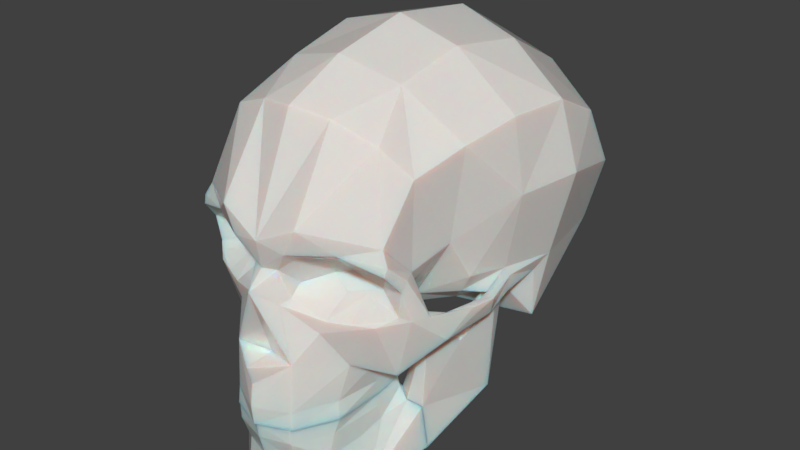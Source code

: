 # Source: skull_explodie2_.blend  (saved by Blender 2.81.16; exported with 4.5.12 LTS)
import bpy
from mathutils import Matrix  # noqa: F401  (used for matrix-valued properties, if any)

bpy.ops.wm.read_factory_settings(use_empty=True)
scene = bpy.context.scene
scene.name = 'Scene'

# ---- collections
col_collection_1 = bpy.data.collections.new('Collection 1'); scene.collection.children.link(col_collection_1)

# ---- materials (node trees are filled in below, after node groups)
mat_material_003 = bpy.data.materials.new('Material.003')

# ---- material node trees
mat_material_003.use_nodes = True; mat_material_003.node_tree.nodes.clear()
_N = mat_material_003.node_tree.nodes; _L = mat_material_003.node_tree.links
n0 = _N.new('ShaderNodeBsdfPrincipled'); n0.name = 'Principled BSDF'; n0.location = (10, 300)
n0.distribution = 'GGX'
n0.subsurface_method = 'RANDOM_WALK_SKIN'
n0.inputs[0].default_value = (0.7657, 0.7369, 0.7014, 1.0)
n0.inputs[2].default_value = 0.1154
n0.inputs[3].default_value = 1.45
n0.inputs[8].default_value = 1.0
n0.inputs[10].default_value = 0.1538
n0.inputs[27].default_value = (0.0, 0.0, 0.0, 1.0)
n0.inputs[28].default_value = 1.0
n1 = _N.new('ShaderNodeOutputMaterial'); n1.name = 'Material Output'; n1.location = (300, 300)
_L.new(n0.outputs[0], n1.inputs[0])
n1.is_active_output = True

# ---- world
world_world = bpy.data.worlds.new('World'); scene.world = world_world
world_world.color = (0.05088, 0.05088, 0.05088)
world_world.use_sun_shadow = False
world_world.sun_shadow_jitter_overblur = 0.0
world_world.cycles.sampling_method = 'MANUAL'

# ---- meshes
me_cube_001 = bpy.data.meshes.new('Cube.001')
me_cube_001.from_pydata([(0.0, -0.9247, -0.946), (0.4541, -0.3528, -0.7846), (0.0, -0.8126, -0.9572), (0.2552, -0.7801, -0.9228), (0.2879, -0.5968, -0.905), (0.0, -0.9468, -0.5323), (0.1494, -0.7638, -0.9525), (0.159, -0.8687, -0.9405), (0.1491, -0.898, -0.5274), (0.3393, -0.6399, -0.8964), (0.0, -0.9051, -0.7219), (0.3201, -0.5037, -0.5932), (0.2494, -0.766, -0.6901), (0.1377, -0.8584, -0.7146), (0.2904, -0.6108, -0.6512), (0.3137, -0.3581, -0.5138), (0.2758, -0.7251, -0.5038), (0.311, -0.5223, -0.4726), (0.2597, -0.7444, -0.5744), (0.1497, -0.8951, -0.5982), (0.3144, -0.5338, -0.5266), (0.0, -0.9369, -0.6035), (0.3741, -0.4034, -0.5349), (0.4431, -0.3805, -0.5544), (0.2935, -0.3833, -0.4775), (0.3311, -0.3974, -0.4826), (0.3224, -0.4017, -0.4385), (0.2748, -0.4107, -0.4385), (0.0, -0.9022, -0.5279), (0.1301, -0.8645, -0.5239), (0.2206, -0.7133, -0.5048), (0.2534, -0.5127, -0.4795), (0.0, -0.9022, -0.5969), (0.1301, -0.8645, -0.5929), (0.2249, -0.7133, -0.5739), (0.2534, -0.5127, -0.5485), (0.0, -0.9398, -0.891), (0.3996, -0.3238, -0.8015)], [], [(33, 34, 4, 6), (13, 7, 3, 12), (10, 36, 7, 13), (2, 6, 7, 0), (12, 3, 9, 14), (20, 18, 12, 14), (21, 10, 13, 19), (19, 13, 12, 18), (2, 32, 33, 6), (34, 35, 4), (8, 19, 18, 16), (5, 21, 19, 8), (17, 16, 18, 20), (9, 22, 11), (22, 9, 23), (22, 15, 24, 25), (11, 20, 14), (22, 23, 1, 37, 15), (14, 9, 11), (9, 1, 23), (4, 9, 3, 6), (25, 20, 11), (17, 20, 25, 26), (24, 27, 26, 25), (5, 8, 29, 28), (8, 16, 30, 29), (16, 17, 31, 30), (17, 26, 27, 31), (29, 30, 34, 33), (28, 29, 33, 32), (30, 31, 35, 34), (31, 27, 24, 35), (35, 24, 15), (7, 6, 3), (7, 36, 0), (22, 25, 11), (4, 37, 1, 9), (15, 37, 4, 35)])
me_cube_001.materials.append(mat_material_003)
me_cube_001.use_remesh_preserve_volume = False
me_cube_001.use_remesh_preserve_attributes = False
me_cube_001.use_mirror_vertex_groups = False
me_cube_001.update()
me_cube_003 = bpy.data.meshes.new('Cube.003')
me_cube_003.from_pydata([(0.4541, -0.3528, -0.7846), (0.5401, -0.02861, -0.5841), (0.4532, -0.3664, -0.1059), (0.4745, -0.0305, -0.6108), (0.3137, -0.3581, -0.5138), (0.4847, -0.3994, -0.1012), (0.5948, -0.0817, -0.07998), (0.5006, -0.01463, -0.08266), (0.5789, -0.01162, -0.08072), (0.3741, -0.4034, -0.5349), (0.529, -0.2329, -0.2515), (0.4762, -0.2329, -0.2515), (0.4431, -0.3805, -0.5544), (0.3996, -0.3238, -0.8015)], [], [(10, 12, 1), (6, 1, 8), (7, 8, 1, 3), (4, 9, 5, 2), (13, 3, 1, 0), (4, 3, 13), (4, 7, 3), (6, 10, 1), (11, 2, 5, 10), (7, 11, 10, 6), (8, 7, 6), (11, 4, 2), (4, 11, 7), (5, 9, 12), (5, 12, 10), (12, 0, 1)])
me_cube_003.materials.append(mat_material_003)
me_cube_003.use_remesh_preserve_volume = False
me_cube_003.use_remesh_preserve_attributes = False
me_cube_003.use_mirror_vertex_groups = False
me_cube_003.update()
me_cube_004 = bpy.data.meshes.new('Cube.004')
me_cube_004.from_pydata([(0.0, -0.9247, -0.946), (0.4541, -0.3528, -0.7846), (0.0, -0.8126, -0.9572), (0.2552, -0.7801, -0.9228), (0.2879, -0.5968, -0.905), (0.0, -0.9468, -0.5323), (0.1494, -0.7638, -0.9525), (0.159, -0.8687, -0.9405), (0.1491, -0.898, -0.5274), (0.3393, -0.6399, -0.8964), (0.0, -0.9051, -0.7219), (0.3201, -0.5037, -0.5932), (0.2494, -0.766, -0.6901), (0.1377, -0.8584, -0.7146), (0.2904, -0.6108, -0.6512), (0.3137, -0.3581, -0.5138), (0.2758, -0.7251, -0.5038), (0.311, -0.5223, -0.4726), (0.2597, -0.7444, -0.5744), (0.1497, -0.8951, -0.5982), (0.3144, -0.5338, -0.5266), (0.0, -0.9369, -0.6035), (0.3741, -0.4034, -0.5349), (0.4431, -0.3805, -0.5544), (0.2935, -0.3833, -0.4775), (0.3311, -0.3974, -0.4826), (0.3224, -0.4017, -0.4385), (0.2748, -0.4107, -0.4385), (0.0, -0.9022, -0.5279), (0.1301, -0.8645, -0.5239), (0.2206, -0.7133, -0.5048), (0.2534, -0.5127, -0.4795), (0.0, -0.9022, -0.5969), (0.1301, -0.8645, -0.5929), (0.2249, -0.7133, -0.5739), (0.2534, -0.5127, -0.5485), (0.0, -0.9398, -0.891), (0.3996, -0.3238, -0.8015)], [], [(33, 34, 4, 6), (13, 7, 3, 12), (10, 36, 7, 13), (2, 6, 7, 0), (12, 3, 9, 14), (20, 18, 12, 14), (21, 10, 13, 19), (19, 13, 12, 18), (2, 32, 33, 6), (34, 35, 4), (8, 19, 18, 16), (5, 21, 19, 8), (17, 16, 18, 20), (9, 22, 11), (22, 9, 23), (22, 15, 24, 25), (11, 20, 14), (22, 23, 1, 37, 15), (14, 9, 11), (9, 1, 23), (4, 9, 3, 6), (25, 20, 11), (17, 20, 25, 26), (24, 27, 26, 25), (5, 8, 29, 28), (8, 16, 30, 29), (16, 17, 31, 30), (17, 26, 27, 31), (29, 30, 34, 33), (28, 29, 33, 32), (30, 31, 35, 34), (31, 27, 24, 35), (35, 24, 15), (7, 6, 3), (7, 36, 0), (22, 25, 11), (4, 37, 1, 9), (15, 37, 4, 35)])
me_cube_004.materials.append(mat_material_003)
me_cube_004.use_remesh_preserve_volume = False
me_cube_004.use_remesh_preserve_attributes = False
me_cube_004.use_mirror_vertex_groups = False
me_cube_004.update()
me_cube_005 = bpy.data.meshes.new('Cube.005')
me_cube_005.from_pydata([(0.4541, -0.3528, -0.7846), (0.5401, -0.02861, -0.5841), (0.4532, -0.3664, -0.1059), (0.4745, -0.0305, -0.6108), (0.3137, -0.3581, -0.5138), (0.4847, -0.3994, -0.1012), (0.5948, -0.0817, -0.07998), (0.5006, -0.01463, -0.08266), (0.5789, -0.01162, -0.08072), (0.3741, -0.4034, -0.5349), (0.529, -0.2329, -0.2515), (0.4762, -0.2329, -0.2515), (0.4431, -0.3805, -0.5544), (0.3996, -0.3238, -0.8015)], [], [(10, 12, 1), (6, 1, 8), (7, 8, 1, 3), (4, 9, 5, 2), (13, 3, 1, 0), (4, 3, 13), (4, 7, 3), (6, 10, 1), (11, 2, 5, 10), (7, 11, 10, 6), (8, 7, 6), (11, 4, 2), (4, 11, 7), (5, 9, 12), (5, 12, 10), (12, 0, 1)])
me_cube_005.materials.append(mat_material_003)
me_cube_005.use_remesh_preserve_volume = False
me_cube_005.use_remesh_preserve_attributes = False
me_cube_005.use_mirror_vertex_groups = False
me_cube_005.update()
me_cube_007 = bpy.data.meshes.new('Cube.007')
me_cube_007.from_pydata([(0.0, 0.9766, -0.02309), (0.614, 8.575e-05, 0.0001176), (0.0, -0.9383, 0.1063), (0.0, 0.0, 1.031), (0.0, 0.7981, -0.2166), (0.0, 0.7942, 0.7683), (0.5587, 0.6846, 0.0), (0.5985, 0.0, 0.7184), (0.0, -0.6653, 0.815), (0.4943, -0.511, 0.5892), (0.4559, 0.5914, -0.2322), (0.6001, 0.5933, 0.5686), (0.6493, -0.3156, 0.001895), (0.0, -0.3764, 0.9505), (0.5589, -0.2756, 0.6712), (0.6291, 0.279, -0.001117), (0.0, 0.5435, -0.333), (0.0, 0.436, 0.9724), (0.6186, 0.3141, 0.7066), (0.0, 0.961, 0.4101), (0.6536, 0.0, 0.3896), (0.0, -0.8829, 0.3141), (0.6226, 0.7238, 0.2927), (0.4836, -0.5087, 0.186), (0.5242, -0.3149, 0.2505), (0.7023, 0.3327, 0.3885), (0.2977, 0.9111, 0.02143), (0.3011, 1.574e-05, 0.9481), (0.3117, 0.6766, -0.206), (0.3074, 0.7166, 0.7115), (0.3771, -0.5783, 0.7106), (0.2873, -0.3346, 0.8726), (0.3181, 0.3805, 0.8933), (0.2797, 0.4752, -0.3431), (0.3254, -0.7716, 0.3099), (0.3061, 0.8854, 0.3628), (0.2782, -0.732, -0.5012), (0.5798, -0.0486, -0.08013), (0.0, -0.9528, -0.3248), (0.6215, -0.02847, -0.06316), (0.3026, -0.6838, -0.2424), (0.6103, -0.4346, -0.1151), (0.4675, -0.5767, -0.2773), (0.5392, -0.604, 0.2088), (0.0, -0.8586, 0.1855), (0.08483, -0.7308, 0.09298), (0.5835, -0.5144, 0.02446), (0.1633, 0.7709, -0.2284), (0.1789, -0.625, 0.7882), (0.1961, -0.8614, 0.4109), (0.08009, -0.8518, 0.0406), (0.1555, -0.872, -0.209), (0.06237, -0.8307, 0.1839), (0.4413, -0.6835, -0.007757), (0.4455, 0.1774, -0.3069), (0.5065, -0.7031, 0.2518), (0.3325, -0.5838, -0.2859), (0.531, -0.6282, 0.1595), (0.5311, -0.5051, 0.02492), (0.3129, -0.5206, -0.4697), (0.5453, -0.1982, 0.05265), (0.604, 0.1963, -0.06108), (0.5913, 0.2261, -0.3133), (0.136, -0.8669, 0.2899), (0.2183, -0.5546, 0.1192), (0.5096, -0.6218, 0.04121), (0.2966, 0.175, -0.3005), (0.3252, -0.3838, -0.2295), (0.3268, -0.3988, -0.4327), (0.0, -0.9668, -0.4352), (0.2685, -0.7191, -0.4145), (0.1558, -0.8867, -0.4374), (0.3173, -0.5357, -0.3916), (0.3314, -0.3954, -0.3533), (0.0, -0.9771, -0.2318), (0.0, -0.8317, -0.2213), (0.1393, -0.7815, 0.2488), (0.5136, -0.6906, 0.2891), (0.2556, -0.77, -0.009007), (0.2276, -0.7761, -0.07392), (0.1614, -0.8942, -0.5243), (0.0, -0.9585, -0.526), (0.5229, -0.4558, -0.08792), (0.5018, 0.06425, -0.08723), (0.0, 0.175, -0.2814), (0.625, -0.2231, -0.006856), (0.5908, -0.008112, 0.03332), (0.5854, -0.411, -0.00443), (0.4262, -0.4619, 0.04537), (0.4225, -0.4568, -0.08352), (0.4894, -0.1823, -0.04381), (0.6075, -0.2166, -0.1086), (0.2739, -0.3237, -0.1182), (0.6712, -0.2007, 0.001006), (0.6445, -0.1848, -0.08889), (0.1046, -0.8059, 0.05861), (0.4155, -0.1237, -0.124), (0.5513, -0.5892, 0.02173), (0.3433, -0.3117, -0.05396), (0.197, -0.2538, -0.1767), (0.2618, -0.3988, -0.4327), (0.2401, -0.3961, -0.3471), (0.0, -0.2562, -0.1557), (0.4788, -0.6756, 0.3527), (0.2273, -0.7116, -0.4963), (0.255, -0.5012, -0.4618), (0.128, -0.8665, -0.5163), (0.0, -0.902, -0.5248), (0.2273, -0.7116, -0.4059), (0.255, -0.5012, -0.3714), (0.128, -0.8665, -0.4258), (0.0, -0.902, -0.4344), (0.1735, -0.4691, -0.2466), (0.1394, -0.6832, -0.3117), (0.07613, -0.8094, -0.328), (0.0, -0.8384, -0.335), (0.0, -0.4642, -0.2062), (0.0, -0.6783, -0.2367), (0.2719, -0.6162, 0.2145), (0.3747, -0.5445, 0.1393), (0.1516, -0.5958, 0.1061), (0.1516, -0.5958, 0.1061), (0.3624, -0.582, 0.1855), (0.4755, -0.6526, 0.01673), (0.364, -0.5413, 0.08019), (0.237, -0.6154, 0.05509), (0.3485, -0.7267, -0.008382), (0.1788, -0.6212, 0.184), (0.2719, -0.6162, 0.2145), (0.3747, -0.5445, 0.1393), (0.3263, -0.5833, 0.06305), (0.4338, -0.3133, 0.09829), (0.4549, -0.4853, 0.1157)], [], [(35, 29, 11, 22), (26, 6, 10, 28), (6, 62, 10), (25, 22, 11, 18), (58, 88, 132, 23), (54, 28, 10, 62), (32, 18, 11, 29), (31, 30, 9, 14), (27, 31, 14, 7), (99, 102, 84, 66), (20, 7, 14), (27, 7, 18, 32), (20, 25, 18, 7), (25, 15, 6, 22), (26, 35, 22, 6), (31, 48, 30), (16, 47, 28, 33), (77, 103, 34), (26, 28, 47), (67, 89, 56), (93, 12, 41, 94), (41, 46, 97), (39, 37, 83), (41, 42, 82), (71, 69, 81, 80), (39, 94, 91, 37), (2, 50, 52, 44), (70, 71, 80, 36), (74, 38, 51), (19, 5, 29, 35), (0, 26, 47, 4), (21, 49, 48, 8), (16, 4, 47), (17, 32, 29, 5), (13, 8, 48, 31), (3, 13, 31, 27), (3, 27, 32, 17), (21, 63, 49), (0, 19, 35, 26), (33, 66, 84, 16), (33, 54, 66), (33, 28, 54), (46, 12, 87), (63, 52, 76), (50, 2, 51), (57, 97, 46, 43), (70, 72, 56, 40), (1, 93, 94, 39), (1, 15, 86), (24, 60, 20), (61, 39, 83), (15, 61, 62), (62, 61, 83), (62, 83, 54), (6, 15, 62), (122, 129, 57, 55), (44, 52, 63, 21), (122, 55, 34, 128), (52, 50, 95), (90, 83, 37), (77, 43, 23), (72, 59, 68, 73), (56, 72, 73, 67), (36, 59, 72, 70), (40, 51, 71, 70), (51, 38, 69, 71), (129, 119, 64, 124), (51, 2, 75), (74, 51, 75), (34, 63, 76), (52, 45, 76), (128, 127, 64, 118), (130, 125, 78, 126), (78, 79, 53, 126), (40, 79, 51), (79, 78, 50), (53, 79, 40, 42), (61, 15, 1, 39), (58, 46, 87), (14, 9, 24), (41, 12, 46), (9, 103, 23, 24), (40, 56, 42), (94, 41, 82, 91), (83, 96, 54), (88, 92, 98), (88, 58, 89), (87, 85, 91, 82), (58, 87, 82), (86, 60, 90, 37), (85, 86, 37, 91), (93, 85, 87, 12), (1, 86, 85, 93), (60, 86, 20), (103, 77, 23), (89, 67, 92), (127, 121, 120, 64), (89, 82, 42, 56), (51, 79, 50), (125, 64, 120, 121), (78, 45, 95), (50, 78, 95), (45, 52, 95), (15, 25, 20, 86), (24, 20, 14), (90, 98, 96), (83, 90, 96), (46, 58, 23, 43), (34, 55, 77), (89, 58, 82), (57, 65, 97), (97, 65, 123, 53), (42, 41, 97), (42, 97, 53), (92, 88, 89), (132, 131, 24, 23), (90, 60, 98), (98, 60, 24, 131), (98, 92, 96), (99, 96, 92), (67, 99, 92), (96, 99, 66, 54), (67, 73, 99), (101, 99, 73), (100, 101, 73, 68), (49, 63, 34), (103, 49, 34), (9, 30, 103), (36, 80, 106, 104), (80, 81, 107, 106), (68, 59, 105, 100), (59, 36, 104, 105), (105, 104, 108, 109), (106, 107, 111, 110), (104, 106, 110, 108), (100, 105, 109, 101), (101, 109, 112), (110, 111, 115, 114), (109, 108, 113, 112), (108, 110, 114, 113), (112, 113, 117, 116), (113, 114, 117), (114, 115, 117), (101, 112, 99), (99, 112, 116, 102), (43, 77, 55, 57), (49, 103, 30), (48, 49, 30), (78, 125, 121, 45), (76, 45, 121, 127), (123, 130, 126, 53), (65, 124, 130, 123), (124, 64, 125, 130), (34, 76, 127, 128), (57, 129, 124, 65), (64, 122, 128, 118), (64, 119, 129, 122), (88, 98, 131, 132)])
_uv = me_cube_007.uv_layers.new(name='Explode fade')
_uv.uv.foreach_set('vector', [0.0, 0.0, 1.0, 0.0, 1.0, 1.0, 0.0, 1.0, 0.0, 0.0, 1.0, 0.0, 1.0, 1.0, 0.0, 1.0, 0.0, 0.0, 1.0, 0.0, 1.0, 1.0, 0.0, 0.0, 1.0, 0.0, 1.0, 1.0, 0.0, 1.0, 0.0, 0.0, 1.0, 0.0, 1.0, 1.0, 0.0, 1.0, 0.0, 0.0, 1.0, 0.0, 1.0, 1.0, 0.0, 1.0, 0.0, 0.0, 1.0, 0.0, 1.0, 1.0, 0.0, 1.0, 0.0, 0.0, 1.0, 0.0, 1.0, 1.0, 0.0, 1.0, 0.0, 0.0, 1.0, 0.0, 1.0, 1.0, 0.0, 1.0, 0.0, 0.0, 1.0, 0.0, 1.0, 1.0, 0.0, 1.0, 0.0, 0.0, 1.0, 0.0, 1.0, 1.0, 0.0, 0.0, 1.0, 0.0, 1.0, 1.0, 0.0, 1.0, 0.0, 0.0, 1.0, 0.0, 1.0, 1.0, 0.0, 1.0, 0.0, 0.0, 1.0, 0.0, 1.0, 1.0, 0.0, 1.0, 0.0, 0.0, 1.0, 0.0, 1.0, 1.0, 0.0, 1.0, 0.0, 0.0, 1.0, 0.0, 1.0, 1.0, 0.0, 0.0, 1.0, 0.0, 1.0, 1.0, 0.0, 1.0, 0.0, 0.0, 1.0, 0.0, 1.0, 1.0, 0.0, 0.0, 1.0, 0.0, 1.0, 1.0, 0.0, 0.0, 1.0, 0.0, 1.0, 1.0, 0.0, 0.0, 1.0, 0.0, 1.0, 1.0, 0.0, 1.0, 0.0, 0.0, 1.0, 0.0, 1.0, 1.0, 0.0, 0.0, 1.0, 0.0, 1.0, 1.0, 0.0, 0.0, 1.0, 0.0, 1.0, 1.0, 0.0, 0.0, 1.0, 0.0, 1.0, 1.0, 0.0, 1.0, 0.0, 0.0, 1.0, 0.0, 1.0, 1.0, 0.0, 1.0, 0.0, 0.0, 1.0, 0.0, 1.0, 1.0, 0.0, 1.0, 0.0, 0.0, 1.0, 0.0, 1.0, 1.0, 0.0, 1.0, 0.0, 0.0, 1.0, 0.0, 1.0, 1.0, 0.0, 0.0, 1.0, 0.0, 1.0, 1.0, 0.0, 1.0, 0.0, 0.0, 1.0, 0.0, 1.0, 1.0, 0.0, 1.0, 0.0, 0.0, 1.0, 0.0, 1.0, 1.0, 0.0, 1.0, 0.0, 0.0, 1.0, 0.0, 1.0, 1.0, 0.0, 0.0, 1.0, 0.0, 1.0, 1.0, 0.0, 1.0, 0.0, 0.0, 1.0, 0.0, 1.0, 1.0, 0.0, 1.0, 0.0, 0.0, 1.0, 0.0, 1.0, 1.0, 0.0, 1.0, 0.0, 0.0, 1.0, 0.0, 1.0, 1.0, 0.0, 1.0, 0.0, 0.0, 1.0, 0.0, 1.0, 1.0, 0.0, 0.0, 1.0, 0.0, 1.0, 1.0, 0.0, 1.0, 0.0, 0.0, 1.0, 0.0, 1.0, 1.0, 0.0, 1.0, 0.0, 0.0, 1.0, 0.0, 1.0, 1.0, 0.0, 0.0, 1.0, 0.0, 1.0, 1.0, 0.0, 0.0, 1.0, 0.0, 1.0, 1.0, 0.0, 0.0, 1.0, 0.0, 1.0, 1.0, 0.0, 0.0, 1.0, 0.0, 1.0, 1.0, 0.0, 0.0, 1.0, 0.0, 1.0, 1.0, 0.0, 1.0, 0.0, 0.0, 1.0, 0.0, 1.0, 1.0, 0.0, 1.0, 0.0, 0.0, 1.0, 0.0, 1.0, 1.0, 0.0, 1.0, 0.0, 0.0, 1.0, 0.0, 1.0, 1.0, 0.0, 0.0, 1.0, 0.0, 1.0, 1.0, 0.0, 0.0, 1.0, 0.0, 1.0, 1.0, 0.0, 0.0, 1.0, 0.0, 1.0, 1.0, 0.0, 0.0, 1.0, 0.0, 1.0, 1.0, 0.0, 0.0, 1.0, 0.0, 1.0, 1.0, 0.0, 0.0, 1.0, 0.0, 1.0, 1.0, 0.0, 0.0, 1.0, 0.0, 1.0, 1.0, 0.0, 1.0, 0.0, 0.0, 1.0, 0.0, 1.0, 1.0, 0.0, 1.0, 0.0, 0.0, 1.0, 0.0, 1.0, 1.0, 0.0, 1.0, 0.0, 0.0, 1.0, 0.0, 1.0, 1.0, 0.0, 0.0, 1.0, 0.0, 1.0, 1.0, 0.0, 0.0, 1.0, 0.0, 1.0, 1.0, 0.0, 0.0, 1.0, 0.0, 1.0, 1.0, 0.0, 1.0, 0.0, 0.0, 1.0, 0.0, 1.0, 1.0, 0.0, 1.0, 0.0, 0.0, 1.0, 0.0, 1.0, 1.0, 0.0, 1.0, 0.0, 0.0, 1.0, 0.0, 1.0, 1.0, 0.0, 1.0, 0.0, 0.0, 1.0, 0.0, 1.0, 1.0, 0.0, 1.0, 0.0, 0.0, 1.0, 0.0, 1.0, 1.0, 0.0, 1.0, 0.0, 0.0, 1.0, 0.0, 1.0, 1.0, 0.0, 0.0, 1.0, 0.0, 1.0, 1.0, 0.0, 0.0, 1.0, 0.0, 1.0, 1.0, 0.0, 0.0, 1.0, 0.0, 1.0, 1.0, 0.0, 0.0, 1.0, 0.0, 1.0, 1.0, 0.0, 1.0, 0.0, 0.0, 1.0, 0.0, 1.0, 1.0, 0.0, 1.0, 0.0, 0.0, 1.0, 0.0, 1.0, 1.0, 0.0, 1.0, 0.0, 0.0, 1.0, 0.0, 1.0, 1.0, 0.0, 0.0, 1.0, 0.0, 1.0, 1.0, 0.0, 0.0, 1.0, 0.0, 1.0, 1.0, 0.0, 1.0, 0.0, 0.0, 1.0, 0.0, 1.0, 1.0, 0.0, 1.0, 0.0, 0.0, 1.0, 0.0, 1.0, 1.0, 0.0, 0.0, 1.0, 0.0, 1.0, 1.0, 0.0, 0.0, 1.0, 0.0, 1.0, 1.0, 0.0, 0.0, 1.0, 0.0, 1.0, 1.0, 0.0, 1.0, 0.0, 0.0, 1.0, 0.0, 1.0, 1.0, 0.0, 0.0, 1.0, 0.0, 1.0, 1.0, 0.0, 1.0, 0.0, 0.0, 1.0, 0.0, 1.0, 1.0, 0.0, 0.0, 1.0, 0.0, 1.0, 1.0, 0.0, 0.0, 1.0, 0.0, 1.0, 1.0, 0.0, 0.0, 1.0, 0.0, 1.0, 1.0, 0.0, 1.0, 0.0, 0.0, 1.0, 0.0, 1.0, 1.0, 0.0, 0.0, 1.0, 0.0, 1.0, 1.0, 0.0, 1.0, 0.0, 0.0, 1.0, 0.0, 1.0, 1.0, 0.0, 1.0, 0.0, 0.0, 1.0, 0.0, 1.0, 1.0, 0.0, 1.0, 0.0, 0.0, 1.0, 0.0, 1.0, 1.0, 0.0, 1.0, 0.0, 0.0, 1.0, 0.0, 1.0, 1.0, 0.0, 0.0, 1.0, 0.0, 1.0, 1.0, 0.0, 0.0, 1.0, 0.0, 1.0, 1.0, 0.0, 0.0, 1.0, 0.0, 1.0, 1.0, 0.0, 1.0, 0.0, 0.0, 1.0, 0.0, 1.0, 1.0, 0.0, 1.0, 0.0, 0.0, 1.0, 0.0, 1.0, 1.0, 0.0, 0.0, 1.0, 0.0, 1.0, 1.0, 0.0, 1.0, 0.0, 0.0, 1.0, 0.0, 1.0, 1.0, 0.0, 0.0, 1.0, 0.0, 1.0, 1.0, 0.0, 0.0, 1.0, 0.0, 1.0, 1.0, 0.0, 0.0, 1.0, 0.0, 1.0, 1.0, 0.0, 1.0, 0.0, 0.0, 1.0, 0.0, 1.0, 1.0, 0.0, 0.0, 1.0, 0.0, 1.0, 1.0, 0.0, 0.0, 1.0, 0.0, 1.0, 1.0, 0.0, 0.0, 1.0, 0.0, 1.0, 1.0, 0.0, 1.0, 0.0, 0.0, 1.0, 0.0, 1.0, 1.0, 0.0, 0.0, 1.0, 0.0, 1.0, 1.0, 0.0, 0.0, 1.0, 0.0, 1.0, 1.0, 0.0, 0.0, 1.0, 0.0, 1.0, 1.0, 0.0, 1.0, 0.0, 0.0, 1.0, 0.0, 1.0, 1.0, 0.0, 0.0, 1.0, 0.0, 1.0, 1.0, 0.0, 0.0, 1.0, 0.0, 1.0, 1.0, 0.0, 0.0, 1.0, 0.0, 1.0, 1.0, 0.0, 1.0, 0.0, 0.0, 1.0, 0.0, 1.0, 1.0, 0.0, 0.0, 1.0, 0.0, 1.0, 1.0, 0.0, 1.0, 0.0, 0.0, 1.0, 0.0, 1.0, 1.0, 0.0, 0.0, 1.0, 0.0, 1.0, 1.0, 0.0, 0.0, 1.0, 0.0, 1.0, 1.0, 0.0, 0.0, 1.0, 0.0, 1.0, 1.0, 0.0, 1.0, 0.0, 0.0, 1.0, 0.0, 1.0, 1.0, 0.0, 0.0, 1.0, 0.0, 1.0, 1.0, 0.0, 0.0, 1.0, 0.0, 1.0, 1.0, 0.0, 1.0, 0.0, 0.0, 1.0, 0.0, 1.0, 1.0, 0.0, 0.0, 1.0, 0.0, 1.0, 1.0, 0.0, 0.0, 1.0, 0.0, 1.0, 1.0, 0.0, 0.0, 1.0, 0.0, 1.0, 1.0, 0.0, 1.0, 0.0, 0.0, 1.0, 0.0, 1.0, 1.0, 0.0, 1.0, 0.0, 0.0, 1.0, 0.0, 1.0, 1.0, 0.0, 1.0, 0.0, 0.0, 1.0, 0.0, 1.0, 1.0, 0.0, 1.0, 0.0, 0.0, 1.0, 0.0, 1.0, 1.0, 0.0, 1.0, 0.0, 0.0, 1.0, 0.0, 1.0, 1.0, 0.0, 1.0, 0.0, 0.0, 1.0, 0.0, 1.0, 1.0, 0.0, 1.0, 0.0, 0.0, 1.0, 0.0, 1.0, 1.0, 0.0, 1.0, 0.0, 0.0, 1.0, 0.0, 1.0, 1.0, 0.0, 0.0, 1.0, 0.0, 1.0, 1.0, 0.0, 1.0, 0.0, 0.0, 1.0, 0.0, 1.0, 1.0, 0.0, 1.0, 0.0, 0.0, 1.0, 0.0, 1.0, 1.0, 0.0, 1.0, 0.0, 0.0, 1.0, 0.0, 1.0, 1.0, 0.0, 1.0, 0.0, 0.0, 1.0, 0.0, 1.0, 1.0, 0.0, 0.0, 1.0, 0.0, 1.0, 1.0, 0.0, 0.0, 1.0, 0.0, 1.0, 1.0, 0.0, 0.0, 1.0, 0.0, 1.0, 1.0, 0.0, 1.0, 0.0, 0.0, 1.0, 0.0, 1.0, 1.0, 0.0, 1.0, 0.0, 0.0, 1.0, 0.0, 1.0, 1.0, 0.0, 0.0, 1.0, 0.0, 1.0, 1.0, 0.0, 0.0, 1.0, 0.0, 1.0, 1.0, 0.0, 1.0, 0.0, 0.0, 1.0, 0.0, 1.0, 1.0, 0.0, 1.0, 0.0, 0.0, 1.0, 0.0, 1.0, 1.0, 0.0, 1.0, 0.0, 0.0, 1.0, 0.0, 1.0, 1.0, 0.0, 1.0, 0.0, 0.0, 1.0, 0.0, 1.0, 1.0, 0.0, 1.0, 0.0, 0.0, 1.0, 0.0, 1.0, 1.0, 0.0, 1.0, 0.0, 0.0, 1.0, 0.0, 1.0, 1.0, 0.0, 1.0, 0.0, 0.0, 1.0, 0.0, 1.0, 1.0, 0.0, 1.0, 0.0, 0.0, 1.0, 0.0, 1.0, 1.0, 0.0, 1.0, 0.0, 0.0, 1.0, 0.0, 1.0, 1.0, 0.0, 1.0])
me_cube_007.materials.append(mat_material_003)
me_cube_007.use_remesh_preserve_volume = False
me_cube_007.use_remesh_preserve_attributes = False
me_cube_007.use_mirror_vertex_groups = False
me_cube_007.update()
arm_armature = bpy.data.armatures.new('Armature')  # bones are not reproduced

# ---- objects
ob_armature = bpy.data.objects.new('Armature', arm_armature)
ob_cube_001 = bpy.data.objects.new('Cube.001', me_cube_001)
ob_cube_003 = bpy.data.objects.new('Cube.003', me_cube_003)
ob_cube_002 = bpy.data.objects.new('Cube.002', me_cube_004)
ob_cube_004 = bpy.data.objects.new('Cube.004', me_cube_005)
ob_cube_006 = bpy.data.objects.new('Cube.006', me_cube_007)

# ---- transforms, parenting, visibility, modifiers, constraints
ob_armature.location = (0.0, 0.0, 0.0)
ob_armature.rotation_euler = (2.346, -0.0, 0.0)
ob_armature.lineart.crease_threshold = 0.0
ob_cube_001.parent = ob_armature
ob_cube_001.matrix_parent_inverse = Matrix(((1.0, 0.0, 0.0, -0.0), (0.0, -0.7001, 0.714, 0.0), (0.0, -0.714, -0.7001, 0.0), (-0.0, 0.0, -0.0, 1.0)))
ob_cube_001.location = (0.0, 0.0, 0.0)
ob_cube_001.lineart.crease_threshold = 0.0
_m = ob_cube_001.modifiers.new('Mirror', 'MIRROR')
_m.use_axis = (False, False, False)
_m.use_clip = True
_m = ob_cube_001.modifiers.new('Armature', 'ARMATURE')
_m.object = ob_armature
ob_cube_003.parent = ob_armature
ob_cube_003.matrix_parent_inverse = Matrix(((1.0, 0.0, 0.0, -0.0), (0.0, -0.7001, 0.714, 0.0), (0.0, -0.714, -0.7001, 0.0), (-0.0, 0.0, -0.0, 1.0)))
ob_cube_003.location = (0.0, 0.0, 0.0)
ob_cube_003.scale = (-1.0, 1.0, 1.0)
ob_cube_003.lineart.crease_threshold = 0.0
_m = ob_cube_003.modifiers.new('Mirror', 'MIRROR')
_m.use_axis = (False, False, False)
_m.use_clip = True
_m = ob_cube_003.modifiers.new('Armature', 'ARMATURE')
_m.object = ob_armature
ob_cube_002.parent = ob_armature
ob_cube_002.matrix_parent_inverse = Matrix(((1.0, 0.0, 0.0, -0.0), (0.0, -0.7001, 0.714, 0.0), (0.0, -0.714, -0.7001, 0.0), (-0.0, 0.0, -0.0, 1.0)))
ob_cube_002.location = (0.0, 0.0, 0.0)
ob_cube_002.scale = (-1.0, 1.0, 1.0)
ob_cube_002.lineart.crease_threshold = 0.0
_m = ob_cube_002.modifiers.new('Mirror', 'MIRROR')
_m.use_axis = (False, False, False)
_m.use_clip = True
_m = ob_cube_002.modifiers.new('Armature', 'ARMATURE')
_m.object = ob_armature
ob_cube_004.parent = ob_armature
ob_cube_004.matrix_parent_inverse = Matrix(((1.0, 0.0, 0.0, -0.0), (0.0, -0.7001, 0.714, 0.0), (0.0, -0.714, -0.7001, 0.0), (-0.0, 0.0, -0.0, 1.0)))
ob_cube_004.location = (0.0, 0.0, 0.0)
ob_cube_004.lineart.crease_threshold = 0.0
_m = ob_cube_004.modifiers.new('Mirror', 'MIRROR')
_m.use_axis = (False, False, False)
_m.use_clip = True
_m = ob_cube_004.modifiers.new('Armature', 'ARMATURE')
_m.object = ob_armature
ob_cube_006.location = (0.0, 0.0, 0.0)
ob_cube_006.scale = (-1.0, 1.0, 1.0)
ob_cube_006.lineart.crease_threshold = 0.0
_m = ob_cube_006.modifiers.new('Mirror', 'MIRROR')
_m.use_clip = True

# ---- collection membership
scene.collection.objects.link(ob_armature)
col_collection_1.objects.link(ob_cube_001)
col_collection_1.objects.link(ob_cube_003)
col_collection_1.objects.link(ob_cube_002)
col_collection_1.objects.link(ob_cube_004)
col_collection_1.objects.link(ob_cube_006)

# ---- scene / render settings (as saved in the file)
scene.frame_start = 1; scene.frame_end = 6; scene.frame_set(1)
scene.render.engine = 'CYCLES'
scene.render.resolution_percentage = 50
scene.render.dither_intensity = 0.0
scene.cycles.use_denoising = False
scene.cycles.samples = 128
scene.cycles.sampling_pattern = 'TABULATED_SOBOL'
scene.cycles.use_adaptive_sampling = False
scene.cycles.use_light_tree = False
scene.cycles.blur_glossy = 0.0
scene.cycles.sample_clamp_indirect = 0.0
scene.view_settings.view_transform = 'Standard'
bpy.context.view_layer.update()

# ---- added for rendering (the .blend has no active camera and no usable light): camera, sun
cam_auto = bpy.data.cameras.new('AutoCamera')
cam_auto.lens = 50.0
cam_auto.sensor_width = 36.0
cam_auto.clip_end = 1000.0
ob_auto_camera = bpy.data.objects.new('AutoCamera', cam_auto)
scene.collection.objects.link(ob_auto_camera)
ob_auto_camera.location = (2.88792, -3.46575, 2.34717)
ob_auto_camera.rotation_euler = (1.09748, -7.21219e-08, 0.694738)
scene.camera = ob_auto_camera
light_auto_sun = bpy.data.lights.new('AutoSun', 'SUN')
light_auto_sun.energy = 3.0
light_auto_sun.angle = 0.0523599
ob_auto_sun = bpy.data.objects.new('AutoSun', light_auto_sun)
scene.collection.objects.link(ob_auto_sun)
ob_auto_sun.rotation_euler = (0.872665, 0.174533, 0.523599)
bpy.context.view_layer.update()
